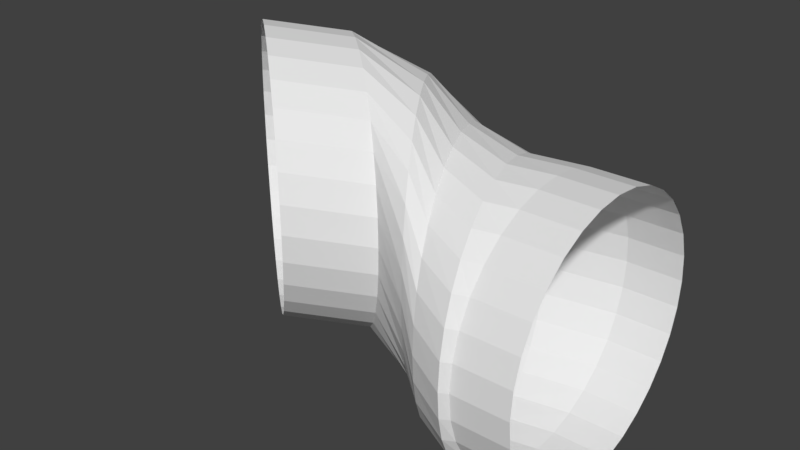 # Source: untitled.blend  (saved by Blender 2.78.0; exported with 4.5.12 LTS)
import bpy
from mathutils import Matrix  # noqa: F401  (used for matrix-valued properties, if any)

bpy.ops.wm.read_factory_settings(use_empty=True)
scene = bpy.context.scene
scene.name = 'Scene'

# ---- collections
col_collection_1 = bpy.data.collections.new('Collection 1'); scene.collection.children.link(col_collection_1)

# ---- world
world_world = bpy.data.worlds.new('World'); scene.world = world_world
world_world.color = (0.05088, 0.05088, 0.05088)
world_world.use_sun_shadow = False
world_world.sun_shadow_jitter_overblur = 0.0
world_world.cycles.sampling_method = 'MANUAL'

# ---- meshes
me_circle_002 = bpy.data.meshes.new('Circle.002')
me_circle_002.from_pydata([(0.0, 1.0, 0.0), (-0.1951, 0.9808, 0.0), (-0.3827, 0.9239, 0.0), (-0.5556, 0.8315, 0.0), (-0.7071, 0.7071, 0.0), (-0.8315, 0.5556, 0.0), (-0.9239, 0.3827, 0.0), (-0.9808, 0.1951, 0.0), (-1.0, 7.55e-08, 0.0), (-0.9808, -0.1951, 0.0), (-0.9239, -0.3827, 0.0), (-0.8315, -0.5556, 0.0), (-0.7071, -0.7071, 0.0), (-0.5556, -0.8315, 0.0), (-0.3827, -0.9239, 0.0), (-0.1951, -0.9808, 0.0), (3.258e-07, -1.0, 0.0), (0.1951, -0.9808, 0.0), (0.3827, -0.9239, 0.0), (0.5556, -0.8315, 0.0), (0.7071, -0.7071, 0.0), (0.8315, -0.5556, 0.0), (0.9239, -0.3827, 0.0), (0.9808, -0.1951, 0.0), (1.0, 9.656e-07, 0.0), (0.9808, 0.1951, 0.0), (0.9239, 0.3827, 0.0), (0.8315, 0.5556, 0.0), (0.7071, 0.7071, 0.0), (0.5556, 0.8315, 0.0), (0.3827, 0.9239, 0.0), (0.1951, 0.9808, 0.0), (0.0, 1.0, 0.0), (-0.1951, 0.9808, 0.0), (-0.3827, 0.9239, 0.0), (-0.5556, 0.8315, 0.0), (-0.7071, 0.7071, 0.0), (-0.8315, 0.5556, 0.0), (-0.9239, 0.3827, 0.0), (-0.9808, 0.1951, 0.0), (-1.0, 7.55e-08, 0.0), (-0.9808, -0.1951, 0.0), (-0.9239, -0.3827, 0.0), (-0.8315, -0.5556, 0.0), (-0.7071, -0.7071, 0.0), (-0.5556, -0.8315, 0.0), (-0.3827, -0.9239, 0.0), (-0.1951, -0.9808, 0.0), (3.258e-07, -1.0, 0.0), (0.1951, -0.9808, 0.0), (0.3827, -0.9239, 0.0), (0.5556, -0.8315, 0.0), (0.7071, -0.7071, 0.0), (0.8315, -0.5556, 0.0), (0.9239, -0.3827, 0.0), (0.9808, -0.1951, 0.0), (1.0, 9.656e-07, 0.0), (0.9808, 0.1951, 0.0), (0.9239, 0.3827, 0.0), (0.8315, 0.5556, 0.0), (0.7071, 0.7071, 0.0), (0.5556, 0.8315, 0.0), (0.3827, 0.9239, 0.0), (0.1951, 0.9808, 0.0), (0.0, 1.0, 0.0), (-0.1951, 0.9808, 0.0), (-0.3827, 0.9239, 0.0), (-0.5556, 0.8315, 0.0), (-0.7071, 0.7071, 0.0), (-0.8315, 0.5556, 0.0), (-0.9239, 0.3827, 0.0), (-0.9808, 0.1951, 0.0), (-1.0, 7.55e-08, 0.0), (-0.9808, -0.1951, 0.0), (-0.9239, -0.3827, 0.0), (-0.8315, -0.5556, 0.0), (-0.7071, -0.7071, 0.0), (-0.5556, -0.8315, 0.0), (-0.3827, -0.9239, 0.0), (-0.1951, -0.9808, 0.0), (3.258e-07, -1.0, 0.0), (0.1951, -0.9808, 0.0), (0.3827, -0.9239, 0.0), (0.5556, -0.8315, 0.0), (0.7071, -0.7071, 0.0), (0.8315, -0.5556, 0.0), (0.9239, -0.3827, 0.0), (0.9808, -0.1951, 0.0), (1.0, 9.656e-07, 0.0), (0.9808, 0.1951, 0.0), (0.9239, 0.3827, 0.0), (0.8315, 0.5556, 0.0), (0.7071, 0.7071, 0.0), (0.5556, 0.8315, 0.0), (0.3827, 0.9239, 0.0), (0.1951, 0.9808, 0.0), (1.81e-08, 1.0, -0.414), (-0.1951, 0.9808, -0.414), (-0.3827, 0.9239, -0.414), (-0.5556, 0.8315, -0.414), (-0.7071, 0.7071, -0.414), (-0.8315, 0.5556, -0.414), (-0.9239, 0.3827, -0.414), (-0.9808, 0.1951, -0.414), (-1.0, 7.55e-08, -0.414), (-0.9808, -0.1951, -0.414), (-0.9239, -0.3827, -0.414), (-0.8315, -0.5556, -0.414), (-0.7071, -0.7071, -0.414), (-0.5556, -0.8315, -0.414), (-0.3827, -0.9239, -0.414), (-0.1951, -0.9808, -0.414), (3.439e-07, -1.0, -0.414), (0.1951, -0.9808, -0.414), (0.3827, -0.9239, -0.414), (0.5556, -0.8315, -0.414), (0.7071, -0.7071, -0.414), (0.8315, -0.5556, -0.414), (0.9239, -0.3827, -0.414), (0.9808, -0.1951, -0.414), (1.0, 9.656e-07, -0.414), (0.9808, 0.1951, -0.414), (0.9239, 0.3827, -0.414), (0.8315, 0.5556, -0.414), (0.7071, 0.7071, -0.414), (0.5556, 0.8315, -0.414), (0.3827, 0.9239, -0.414), (0.1951, 0.9808, -0.414), (1.81e-08, 1.0, -0.414), (-0.1951, 0.9808, -0.414), (-0.3827, 0.9239, -0.414), (-0.5556, 0.8315, -0.414), (-0.7071, 0.7071, -0.414), (-0.8315, 0.5556, -0.414), (-0.9239, 0.3827, -0.414), (-0.9808, 0.1951, -0.414), (-1.0, 7.55e-08, -0.414), (-0.9808, -0.1951, -0.414), (-0.9239, -0.3827, -0.414), (-0.8315, -0.5556, -0.414), (-0.7071, -0.7071, -0.414), (-0.5556, -0.8315, -0.414), (-0.3827, -0.9239, -0.414), (-0.1951, -0.9808, -0.414), (3.439e-07, -1.0, -0.414), (0.1951, -0.9808, -0.414), (0.3827, -0.9239, -0.414), (0.5556, -0.8315, -0.414), (0.7071, -0.7071, -0.414), (0.8315, -0.5556, -0.414), (0.9239, -0.3827, -0.414), (0.9808, -0.1951, -0.414), (1.0, 9.656e-07, -0.414), (0.9808, 0.1951, -0.414), (0.9239, 0.3827, -0.414), (0.8315, 0.5556, -0.414), (0.7071, 0.7071, -0.414), (0.5556, 0.8315, -0.414), (0.3827, 0.9239, -0.414), (0.1951, 0.9808, -0.414), (1.81e-08, 1.0, -0.414), (-0.1951, 0.9808, -0.414), (-0.3827, 0.9239, -0.414), (-0.5556, 0.8315, -0.414), (-0.7071, 0.7071, -0.414), (-0.8315, 0.5556, -0.414), (-0.9239, 0.3827, -0.414), (-0.9808, 0.1951, -0.414), (-1.0, 7.55e-08, -0.414), (-0.9808, -0.1951, -0.414), (-0.9239, -0.3827, -0.414), (-0.8315, -0.5556, -0.414), (-0.7071, -0.7071, -0.414), (-0.5556, -0.8315, -0.414), (-0.3827, -0.9239, -0.414), (-0.1951, -0.9808, -0.414), (3.439e-07, -1.0, -0.414), (0.1951, -0.9808, -0.414), (0.3827, -0.9239, -0.414), (0.5556, -0.8315, -0.414), (0.7071, -0.7071, -0.414), (0.8315, -0.5556, -0.414), (0.9239, -0.3827, -0.414), (0.9808, -0.1951, -0.414), (1.0, 9.656e-07, -0.414), (0.9808, 0.1951, -0.414), (0.9239, 0.3827, -0.414), (0.8315, 0.5556, -0.414), (0.7071, 0.7071, -0.414), (0.5556, 0.8315, -0.414), (0.3827, 0.9239, -0.414), (0.1951, 0.9808, -0.414), (1.81e-08, 1.0, -0.414), (-0.1951, 0.9808, -0.414), (-0.3827, 0.9239, -0.414), (-0.5556, 0.8315, -0.414), (-0.7071, 0.7071, -0.414), (-0.8315, 0.5556, -0.414), (-0.9239, 0.3827, -0.414), (-0.9808, 0.1951, -0.414), (-1.0, 7.55e-08, -0.414), (-0.9808, -0.1951, -0.414), (-0.9239, -0.3827, -0.414), (-0.8315, -0.5556, -0.414), (-0.7071, -0.7071, -0.414), (-0.5556, -0.8315, -0.414), (-0.3827, -0.9239, -0.414), (-0.1951, -0.9808, -0.414), (3.439e-07, -1.0, -0.414), (0.1951, -0.9808, -0.414), (0.3827, -0.9239, -0.414), (0.5556, -0.8315, -0.414), (0.7071, -0.7071, -0.414), (0.8315, -0.5556, -0.414), (0.9239, -0.3827, -0.414), (0.9808, -0.1951, -0.414), (1.0, 9.656e-07, -0.414), (0.9808, 0.1951, -0.414), (0.9239, 0.3827, -0.414), (0.8315, 0.5556, -0.414), (0.7071, 0.7071, -0.414), (0.5556, 0.8315, -0.414), (0.3827, 0.9239, -0.414), (0.1951, 0.9808, -0.414), (1.81e-08, 1.0, -0.414), (-0.1951, 0.9808, -0.414), (-0.3827, 0.9239, -0.414), (-0.5556, 0.8315, -0.414), (-0.7071, 0.7071, -0.414), (-0.8315, 0.5556, -0.414), (-0.9239, 0.3827, -0.414), (-0.9808, 0.1951, -0.414), (-1.0, 7.55e-08, -0.414), (-0.9808, -0.1951, -0.414), (-0.9239, -0.3827, -0.414), (-0.8315, -0.5556, -0.414), (-0.7071, -0.7071, -0.414), (-0.5556, -0.8315, -0.414), (-0.3827, -0.9239, -0.414), (-0.1951, -0.9808, -0.414), (3.439e-07, -1.0, -0.414), (0.1951, -0.9808, -0.414), (0.3827, -0.9239, -0.414), (0.5556, -0.8315, -0.414), (0.7071, -0.7071, -0.414), (0.8315, -0.5556, -0.414), (0.9239, -0.3827, -0.414), (0.9808, -0.1951, -0.414), (1.0, 9.656e-07, -0.414), (0.9808, 0.1951, -0.414), (0.9239, 0.3827, -0.414), (0.8315, 0.5556, -0.414), (0.7071, 0.7071, -0.414), (0.5556, 0.8315, -0.414), (0.3827, 0.9239, -0.414), (0.1951, 0.9808, -0.414), (1.81e-08, 1.0, -0.414), (-0.1951, 0.9808, -0.414), (-0.3827, 0.9239, -0.414), (-0.5556, 0.8315, -0.414), (-0.7071, 0.7071, -0.414), (-0.8315, 0.5556, -0.414), (-0.9239, 0.3827, -0.414), (-0.9808, 0.1951, -0.414), (-1.0, 7.55e-08, -0.414), (-0.9808, -0.1951, -0.414), (-0.9239, -0.3827, -0.414), (-0.8315, -0.5556, -0.414), (-0.7071, -0.7071, -0.414), (-0.5556, -0.8315, -0.414), (-0.3827, -0.9239, -0.414), (-0.1951, -0.9808, -0.414), (3.439e-07, -1.0, -0.414), (0.1951, -0.9808, -0.414), (0.3827, -0.9239, -0.414), (0.5556, -0.8315, -0.414), (0.7071, -0.7071, -0.414), (0.8315, -0.5556, -0.414), (0.9239, -0.3827, -0.414), (0.9808, -0.1951, -0.414), (1.0, 9.656e-07, -0.414), (0.9808, 0.1951, -0.414), (0.9239, 0.3827, -0.414), (0.8315, 0.5556, -0.414), (0.7071, 0.7071, -0.414), (0.5556, 0.8315, -0.414), (0.3827, 0.9239, -0.414), (0.1951, 0.9808, -0.414), (1.81e-08, 1.0, -0.414), (-0.1951, 0.9808, -0.414), (-0.3827, 0.9239, -0.414), (-0.5556, 0.8315, -0.414), (-0.7071, 0.7071, -0.414), (-0.8315, 0.5556, -0.414), (-0.9239, 0.3827, -0.414), (-0.9808, 0.1951, -0.414), (-1.0, 7.55e-08, -0.414), (-0.9808, -0.1951, -0.414), (-0.9239, -0.3827, -0.414), (-0.8315, -0.5556, -0.414), (-0.7071, -0.7071, -0.414), (-0.5556, -0.8315, -0.414), (-0.3827, -0.9239, -0.414), (-0.1951, -0.9808, -0.414), (3.439e-07, -1.0, -0.414), (0.1951, -0.9808, -0.414), (0.3827, -0.9239, -0.414), (0.5556, -0.8315, -0.414), (0.7071, -0.7071, -0.414), (0.8315, -0.5556, -0.414), (0.9239, -0.3827, -0.414), (0.9808, -0.1951, -0.414), (1.0, 9.656e-07, -0.414), (0.9808, 0.1951, -0.414), (0.9239, 0.3827, -0.414), (0.8315, 0.5556, -0.414), (0.7071, 0.7071, -0.414), (0.5556, 0.8315, -0.414), (0.3827, 0.9239, -0.414), (0.1951, 0.9808, -0.414), (-0.01958, 0.8759, -0.9677), (-0.2147, 0.8574, -0.9628), (-0.4023, 0.8024, -0.9481), (-0.5752, 0.7131, -0.9243), (-0.7267, 0.5929, -0.8923), (-0.8511, 0.4465, -0.8533), (-0.9435, 0.2794, -0.8088), (-1.0, 0.09815, -0.7605), (-1.02, -0.09036, -0.7103), (-1.0, -0.2789, -0.66), (-0.9435, -0.4601, -0.6117), (-0.8511, -0.6272, -0.5672), (-0.7267, -0.7736, -0.5282), (-0.5752, -0.8938, -0.4962), (-0.4023, -0.9831, -0.4724), (-0.2147, -1.038, -0.4577), (-0.01958, -1.057, -0.4528), (0.1755, -1.038, -0.4577), (0.3631, -0.9831, -0.4724), (0.536, -0.8938, -0.4962), (0.6875, -0.7736, -0.5282), (0.8119, -0.6272, -0.5672), (0.9043, -0.4601, -0.6117), (0.9612, -0.2789, -0.66), (0.9804, -0.09036, -0.7103), (0.9612, 0.09816, -0.7605), (0.9043, 0.2794, -0.8088), (0.8119, 0.4465, -0.8533), (0.6875, 0.5929, -0.8923), (0.536, 0.7131, -0.9243), (0.3631, 0.8024, -0.9481), (0.1755, 0.8574, -0.9628), (-0.01958, 0.8759, -0.9677), (-0.2147, 0.8574, -0.9628), (-0.4023, 0.8024, -0.9481), (-0.5752, 0.7131, -0.9243), (-0.7267, 0.5929, -0.8923), (-0.8511, 0.4465, -0.8533), (-0.9435, 0.2794, -0.8088), (-1.0, 0.09815, -0.7605), (-1.02, -0.09036, -0.7103), (-1.0, -0.2789, -0.66), (-0.9435, -0.4601, -0.6117), (-0.8511, -0.6272, -0.5672), (-0.7267, -0.7736, -0.5282), (-0.5752, -0.8938, -0.4962), (-0.4023, -0.9831, -0.4724), (-0.2147, -1.038, -0.4577), (-0.01958, -1.057, -0.4528), (0.1755, -1.038, -0.4577), (0.3631, -0.9831, -0.4724), (0.536, -0.8938, -0.4962), (0.6875, -0.7736, -0.5282), (0.8119, -0.6272, -0.5672), (0.9043, -0.4601, -0.6117), (0.9612, -0.2789, -0.66), (0.9804, -0.09036, -0.7103), (0.9612, 0.09816, -0.7605), (0.9043, 0.2794, -0.8088), (0.8119, 0.4465, -0.8533), (0.6875, 0.5929, -0.8923), (0.536, 0.7131, -0.9243), (0.3631, 0.8024, -0.9481), (0.1755, 0.8574, -0.9628), (-0.1045, 0.8968, -1.472), (-0.2996, 0.879, -1.465), (-0.4872, 0.8263, -1.443), (-0.6601, 0.7407, -1.409), (-0.8116, 0.6255, -1.362), (-0.936, 0.4851, -1.305), (-1.028, 0.325, -1.24), (-1.085, 0.1512, -1.169), (-1.105, -0.02953, -1.096), (-1.085, -0.2103, -1.022), (-1.028, -0.384, -0.9514), (-0.936, -0.5442, -0.8863), (-0.8116, -0.6846, -0.8292), (-0.6601, -0.7998, -0.7824), (-0.4872, -0.8854, -0.7475), (-0.2996, -0.9381, -0.7261), (-0.1045, -0.9559, -0.7189), (0.09057, -0.9381, -0.7261), (0.2782, -0.8854, -0.7475), (0.451, -0.7998, -0.7824), (0.6026, -0.6846, -0.8292), (0.7269, -0.5442, -0.8863), (0.8194, -0.384, -0.9514), (0.8763, -0.2103, -1.022), (0.8955, -0.02953, -1.096), (0.8763, 0.1512, -1.169), (0.8194, 0.325, -1.24), (0.7269, 0.4851, -1.305), (0.6026, 0.6255, -1.362), (0.451, 0.7407, -1.409), (0.2782, 0.8263, -1.443), (0.09057, 0.879, -1.465), (-0.3473, 0.8481, -1.938), (-0.5424, 0.8317, -1.928), (-0.7299, 0.7833, -1.898), (-0.9028, 0.7046, -1.849), (-1.054, 0.5988, -1.784), (-1.179, 0.4698, -1.704), (-1.271, 0.3226, -1.614), (-1.328, 0.163, -1.515), (-1.347, -0.003083, -1.413), (-1.328, -0.1691, -1.31), (-1.271, -0.3288, -1.212), (-1.179, -0.476, -1.121), (-1.054, -0.6049, -1.042), (-0.9028, -0.7108, -0.9762), (-0.7299, -0.7894, -0.9277), (-0.5424, -0.8379, -0.8978), (-0.3473, -0.8542, -0.8878), (-0.1522, -0.8379, -0.8978), (0.03542, -0.7894, -0.9277), (0.2083, -0.7108, -0.9762), (0.3598, -0.6049, -1.042), (0.4842, -0.476, -1.121), (0.5766, -0.3288, -1.212), (0.6335, -0.1691, -1.31), (0.6527, -0.003082, -1.413), (0.6335, 0.163, -1.515), (0.5766, 0.3226, -1.614), (0.4842, 0.4698, -1.704), (0.3598, 0.5988, -1.784), (0.2083, 0.7046, -1.849), (0.03542, 0.7833, -1.898), (-0.1522, 0.8317, -1.928), (-0.3473, 0.8481, -1.938), (-0.5424, 0.8317, -1.928), (-0.7299, 0.7833, -1.898), (-0.9028, 0.7046, -1.849), (-1.054, 0.5988, -1.784), (-1.179, 0.4698, -1.704), (-1.271, 0.3226, -1.614), (-1.328, 0.163, -1.515), (-1.347, -0.003083, -1.413), (-1.328, -0.1691, -1.31), (-1.271, -0.3288, -1.212), (-1.179, -0.476, -1.121), (-1.054, -0.6049, -1.042), (-0.9028, -0.7108, -0.9762), (-0.7299, -0.7894, -0.9277), (-0.5424, -0.8379, -0.8978), (-0.3473, -0.8542, -0.8878), (-0.1522, -0.8379, -0.8978), (0.03542, -0.7894, -0.9277), (0.2083, -0.7108, -0.9762), (0.3598, -0.6049, -1.042), (0.4842, -0.476, -1.121), (0.5766, -0.3288, -1.212), (0.6335, -0.1691, -1.31), (0.6527, -0.003082, -1.413), (0.6335, 0.163, -1.515), (0.5766, 0.3226, -1.614), (0.4842, 0.4698, -1.704), (0.3598, 0.5988, -1.784), (0.2083, 0.7046, -1.849), (0.03542, 0.7833, -1.898), (-0.1522, 0.8317, -1.928), (-0.5334, 0.6227, -2.703), (-0.7285, 0.61, -2.688), (-0.9161, 0.5726, -2.645), (-1.089, 0.5117, -2.576), (-1.241, 0.4298, -2.482), (-1.365, 0.3299, -2.368), (-1.457, 0.216, -2.238), (-1.514, 0.09246, -2.097), (-1.533, -0.03606, -1.95), (-1.514, -0.1646, -1.803), (-1.457, -0.2882, -1.662), (-1.365, -0.402, -1.532), (-1.241, -0.5019, -1.418), (-1.089, -0.5838, -1.325), (-0.9161, -0.6447, -1.255), (-0.7285, -0.6822, -1.212), (-0.5334, -0.6948, -1.198), (-0.3383, -0.6822, -1.212), (-0.1507, -0.6447, -1.255), (0.02218, -0.5838, -1.325), (0.1737, -0.5019, -1.418), (0.2981, -0.402, -1.532), (0.3905, -0.2882, -1.662), (0.4474, -0.1646, -1.803), (0.4666, -0.03606, -1.95), (0.4474, 0.09246, -2.097), (0.3905, 0.216, -2.238), (0.2981, 0.3299, -2.368), (0.1737, 0.4298, -2.482), (0.02217, 0.5117, -2.576), (-0.1507, 0.5726, -2.645), (-0.3383, 0.61, -2.688), (-0.6047, 0.2738, -3.169), (-0.7998, 0.2611, -3.155), (-0.9874, 0.2236, -3.112), (-1.16, 0.1627, -3.042), (-1.312, 0.08081, -2.949), (-1.436, -0.01901, -2.835), (-1.529, -0.1329, -2.705), (-1.585, -0.2565, -2.564), (-1.605, -0.385, -2.417), (-1.585, -0.5135, -2.27), (-1.529, -0.6371, -2.129), (-1.436, -0.751, -1.999), (-1.312, -0.8508, -1.885), (-1.16, -0.9327, -1.791), (-0.9874, -0.9936, -1.722), (-0.7998, -1.031, -1.679), (-0.6047, -1.044, -1.664), (-0.4096, -1.031, -1.679), (-0.222, -0.9936, -1.722), (-0.04911, -0.9327, -1.791), (0.1024, -0.8508, -1.885), (0.2268, -0.751, -1.999), (0.3192, -0.6371, -2.129), (0.3761, -0.5135, -2.27), (0.3953, -0.385, -2.417), (0.3761, -0.2565, -2.564), (0.3192, -0.1329, -2.705), (0.2268, -0.01901, -2.835), (0.1024, 0.08081, -2.949), (-0.04911, 0.1627, -3.042), (-0.222, 0.2236, -3.112), (-0.4096, 0.2611, -3.155)], [], [(26, 25, 57, 58), (13, 12, 44, 45), (27, 26, 58, 59), (14, 13, 45, 46), (1, 0, 32, 33), (28, 27, 59, 60), (15, 14, 46, 47), (2, 1, 33, 34), (29, 28, 60, 61), (16, 15, 47, 48), (3, 2, 34, 35), (30, 29, 61, 62), (17, 16, 48, 49), (4, 3, 35, 36), (31, 30, 62, 63), (18, 17, 49, 50), (5, 4, 36, 37), (0, 31, 63, 32), (19, 18, 50, 51), (6, 5, 37, 38), (20, 19, 51, 52), (7, 6, 38, 39), (21, 20, 52, 53), (8, 7, 39, 40), (22, 21, 53, 54), (9, 8, 40, 41), (23, 22, 54, 55), (10, 9, 41, 42), (24, 23, 55, 56), (11, 10, 42, 43), (25, 24, 56, 57), (12, 11, 43, 44), (53, 52, 84, 85), (40, 39, 71, 72), (54, 53, 85, 86), (41, 40, 72, 73), (55, 54, 86, 87), (42, 41, 73, 74), (56, 55, 87, 88), (43, 42, 74, 75), (57, 56, 88, 89), (44, 43, 75, 76), (58, 57, 89, 90), (45, 44, 76, 77), (59, 58, 90, 91), (46, 45, 77, 78), (33, 32, 64, 65), (60, 59, 91, 92), (47, 46, 78, 79), (34, 33, 65, 66), (61, 60, 92, 93), (48, 47, 79, 80), (35, 34, 66, 67), (62, 61, 93, 94), (49, 48, 80, 81), (36, 35, 67, 68), (63, 62, 94, 95), (50, 49, 81, 82), (37, 36, 68, 69), (32, 63, 95, 64), (51, 50, 82, 83), (38, 37, 69, 70), (52, 51, 83, 84), (39, 38, 70, 71), (88, 87, 119, 120), (75, 74, 106, 107), (89, 88, 120, 121), (76, 75, 107, 108), (90, 89, 121, 122), (77, 76, 108, 109), (91, 90, 122, 123), (78, 77, 109, 110), (65, 64, 96, 97), (92, 91, 123, 124), (79, 78, 110, 111), (66, 65, 97, 98), (93, 92, 124, 125), (80, 79, 111, 112), (67, 66, 98, 99), (94, 93, 125, 126), (81, 80, 112, 113), (68, 67, 99, 100), (95, 94, 126, 127), (82, 81, 113, 114), (69, 68, 100, 101), (64, 95, 127, 96), (83, 82, 114, 115), (70, 69, 101, 102), (84, 83, 115, 116), (71, 70, 102, 103), (85, 84, 116, 117), (72, 71, 103, 104), (86, 85, 117, 118), (73, 72, 104, 105), (87, 86, 118, 119), (74, 73, 105, 106), (123, 122, 154, 155), (110, 109, 141, 142), (97, 96, 128, 129), (124, 123, 155, 156), (111, 110, 142, 143), (98, 97, 129, 130), (125, 124, 156, 157), (112, 111, 143, 144), (99, 98, 130, 131), (126, 125, 157, 158), (113, 112, 144, 145), (100, 99, 131, 132), (127, 126, 158, 159), (114, 113, 145, 146), (101, 100, 132, 133), (96, 127, 159, 128), (115, 114, 146, 147), (102, 101, 133, 134), (116, 115, 147, 148), (103, 102, 134, 135), (117, 116, 148, 149), (104, 103, 135, 136), (118, 117, 149, 150), (105, 104, 136, 137), (119, 118, 150, 151), (106, 105, 137, 138), (120, 119, 151, 152), (107, 106, 138, 139), (121, 120, 152, 153), (108, 107, 139, 140), (122, 121, 153, 154), (109, 108, 140, 141), (131, 130, 162, 163), (158, 157, 189, 190), (145, 144, 176, 177), (132, 131, 163, 164), (159, 158, 190, 191), (146, 145, 177, 178), (133, 132, 164, 165), (128, 159, 191, 160), (147, 146, 178, 179), (134, 133, 165, 166), (148, 147, 179, 180), (135, 134, 166, 167), (149, 148, 180, 181), (136, 135, 167, 168), (150, 149, 181, 182), (137, 136, 168, 169), (151, 150, 182, 183), (138, 137, 169, 170), (152, 151, 183, 184), (139, 138, 170, 171), (153, 152, 184, 185), (140, 139, 171, 172), (154, 153, 185, 186), (141, 140, 172, 173), (155, 154, 186, 187), (142, 141, 173, 174), (129, 128, 160, 161), (156, 155, 187, 188), (143, 142, 174, 175), (130, 129, 161, 162), (157, 156, 188, 189), (144, 143, 175, 176), (166, 165, 197, 198), (180, 179, 211, 212), (167, 166, 198, 199), (181, 180, 212, 213), (168, 167, 199, 200), (182, 181, 213, 214), (169, 168, 200, 201), (183, 182, 214, 215), (170, 169, 201, 202), (184, 183, 215, 216), (171, 170, 202, 203), (185, 184, 216, 217), (172, 171, 203, 204), (186, 185, 217, 218), (173, 172, 204, 205), (187, 186, 218, 219), (174, 173, 205, 206), (161, 160, 192, 193), (188, 187, 219, 220), (175, 174, 206, 207), (162, 161, 193, 194), (189, 188, 220, 221), (176, 175, 207, 208), (163, 162, 194, 195), (190, 189, 221, 222), (177, 176, 208, 209), (164, 163, 195, 196), (191, 190, 222, 223), (178, 177, 209, 210), (165, 164, 196, 197), (160, 191, 223, 192), (179, 178, 210, 211), (201, 200, 232, 233), (215, 214, 246, 247), (202, 201, 233, 234), (216, 215, 247, 248), (203, 202, 234, 235), (217, 216, 248, 249), (204, 203, 235, 236), (218, 217, 249, 250), (205, 204, 236, 237), (219, 218, 250, 251), (206, 205, 237, 238), (193, 192, 224, 225), (220, 219, 251, 252), (207, 206, 238, 239), (194, 193, 225, 226), (221, 220, 252, 253), (208, 207, 239, 240), (195, 194, 226, 227), (222, 221, 253, 254), (209, 208, 240, 241), (196, 195, 227, 228), (223, 222, 254, 255), (210, 209, 241, 242), (197, 196, 228, 229), (192, 223, 255, 224), (211, 210, 242, 243), (198, 197, 229, 230), (212, 211, 243, 244), (199, 198, 230, 231), (213, 212, 244, 245), (200, 199, 231, 232), (214, 213, 245, 246), (236, 235, 267, 268), (250, 249, 281, 282), (237, 236, 268, 269), (251, 250, 282, 283), (238, 237, 269, 270), (225, 224, 256, 257), (252, 251, 283, 284), (239, 238, 270, 271), (226, 225, 257, 258), (253, 252, 284, 285), (240, 239, 271, 272), (227, 226, 258, 259), (254, 253, 285, 286), (241, 240, 272, 273), (228, 227, 259, 260), (255, 254, 286, 287), (242, 241, 273, 274), (229, 228, 260, 261), (224, 255, 287, 256), (243, 242, 274, 275), (230, 229, 261, 262), (244, 243, 275, 276), (231, 230, 262, 263), (245, 244, 276, 277), (232, 231, 263, 264), (246, 245, 277, 278), (233, 232, 264, 265), (247, 246, 278, 279), (234, 233, 265, 266), (248, 247, 279, 280), (235, 234, 266, 267), (249, 248, 280, 281), (271, 270, 302, 303), (258, 257, 289, 290), (285, 284, 316, 317), (272, 271, 303, 304), (259, 258, 290, 291), (286, 285, 317, 318), (273, 272, 304, 305), (260, 259, 291, 292), (287, 286, 318, 319), (274, 273, 305, 306), (261, 260, 292, 293), (256, 287, 319, 288), (275, 274, 306, 307), (262, 261, 293, 294), (276, 275, 307, 308), (263, 262, 294, 295), (277, 276, 308, 309), (264, 263, 295, 296), (278, 277, 309, 310), (265, 264, 296, 297), (279, 278, 310, 311), (266, 265, 297, 298), (280, 279, 311, 312), (267, 266, 298, 299), (281, 280, 312, 313), (268, 267, 299, 300), (282, 281, 313, 314), (269, 268, 300, 301), (283, 282, 314, 315), (270, 269, 301, 302), (257, 256, 288, 289), (284, 283, 315, 316), (306, 305, 337, 338), (293, 292, 324, 325), (288, 319, 351, 320), (307, 306, 338, 339), (294, 293, 325, 326), (308, 307, 339, 340), (295, 294, 326, 327), (309, 308, 340, 341), (296, 295, 327, 328), (310, 309, 341, 342), (297, 296, 328, 329), (311, 310, 342, 343), (298, 297, 329, 330), (312, 311, 343, 344), (299, 298, 330, 331), (313, 312, 344, 345), (300, 299, 331, 332), (314, 313, 345, 346), (301, 300, 332, 333), (315, 314, 346, 347), (302, 301, 333, 334), (289, 288, 320, 321), (316, 315, 347, 348), (303, 302, 334, 335), (290, 289, 321, 322), (317, 316, 348, 349), (304, 303, 335, 336), (291, 290, 322, 323), (318, 317, 349, 350), (305, 304, 336, 337), (292, 291, 323, 324), (319, 318, 350, 351), (341, 340, 372, 373), (328, 327, 359, 360), (342, 341, 373, 374), (329, 328, 360, 361), (343, 342, 374, 375), (330, 329, 361, 362), (344, 343, 375, 376), (331, 330, 362, 363), (345, 344, 376, 377), (332, 331, 363, 364), (346, 345, 377, 378), (333, 332, 364, 365), (347, 346, 378, 379), (334, 333, 365, 366), (321, 320, 352, 353), (348, 347, 379, 380), (335, 334, 366, 367), (322, 321, 353, 354), (349, 348, 380, 381), (336, 335, 367, 368), (323, 322, 354, 355), (350, 349, 381, 382), (337, 336, 368, 369), (324, 323, 355, 356), (351, 350, 382, 383), (338, 337, 369, 370), (325, 324, 356, 357), (320, 351, 383, 352), (339, 338, 370, 371), (326, 325, 357, 358), (340, 339, 371, 372), (327, 326, 358, 359), (376, 375, 407, 408), (363, 362, 394, 395), (377, 376, 408, 409), (364, 363, 395, 396), (378, 377, 409, 410), (365, 364, 396, 397), (379, 378, 410, 411), (366, 365, 397, 398), (353, 352, 384, 385), (380, 379, 411, 412), (367, 366, 398, 399), (354, 353, 385, 386), (381, 380, 412, 413), (368, 367, 399, 400), (355, 354, 386, 387), (382, 381, 413, 414), (369, 368, 400, 401), (356, 355, 387, 388), (383, 382, 414, 415), (370, 369, 401, 402), (357, 356, 388, 389), (352, 383, 415, 384), (371, 370, 402, 403), (358, 357, 389, 390), (372, 371, 403, 404), (359, 358, 390, 391), (373, 372, 404, 405), (360, 359, 391, 392), (374, 373, 405, 406), (361, 360, 392, 393), (375, 374, 406, 407), (362, 361, 393, 394), (411, 410, 442, 443), (398, 397, 429, 430), (385, 384, 416, 417), (412, 411, 443, 444), (399, 398, 430, 431), (386, 385, 417, 418), (413, 412, 444, 445), (400, 399, 431, 432), (387, 386, 418, 419), (414, 413, 445, 446), (401, 400, 432, 433), (388, 387, 419, 420), (415, 414, 446, 447), (402, 401, 433, 434), (389, 388, 420, 421), (384, 415, 447, 416), (403, 402, 434, 435), (390, 389, 421, 422), (404, 403, 435, 436), (391, 390, 422, 423), (405, 404, 436, 437), (392, 391, 423, 424), (406, 405, 437, 438), (393, 392, 424, 425), (407, 406, 438, 439), (394, 393, 425, 426), (408, 407, 439, 440), (395, 394, 426, 427), (409, 408, 440, 441), (396, 395, 427, 428), (410, 409, 441, 442), (397, 396, 428, 429), (446, 445, 477, 478), (433, 432, 464, 465), (420, 419, 451, 452), (447, 446, 478, 479), (434, 433, 465, 466), (421, 420, 452, 453), (416, 447, 479, 448), (435, 434, 466, 467), (422, 421, 453, 454), (436, 435, 467, 468), (423, 422, 454, 455), (437, 436, 468, 469), (424, 423, 455, 456), (438, 437, 469, 470), (425, 424, 456, 457), (439, 438, 470, 471), (426, 425, 457, 458), (440, 439, 471, 472), (427, 426, 458, 459), (441, 440, 472, 473), (428, 427, 459, 460), (442, 441, 473, 474), (429, 428, 460, 461), (443, 442, 474, 475), (430, 429, 461, 462), (417, 416, 448, 449), (444, 443, 475, 476), (431, 430, 462, 463), (418, 417, 449, 450), (445, 444, 476, 477), (432, 431, 463, 464), (419, 418, 450, 451), (468, 467, 499, 500), (455, 454, 486, 487), (469, 468, 500, 501), (456, 455, 487, 488), (470, 469, 501, 502), (457, 456, 488, 489), (471, 470, 502, 503), (458, 457, 489, 490), (472, 471, 503, 504), (459, 458, 490, 491), (473, 472, 504, 505), (460, 459, 491, 492), (474, 473, 505, 506), (461, 460, 492, 493), (475, 474, 506, 507), (462, 461, 493, 494), (449, 448, 480, 481), (476, 475, 507, 508), (463, 462, 494, 495), (450, 449, 481, 482), (477, 476, 508, 509), (464, 463, 495, 496), (451, 450, 482, 483), (478, 477, 509, 510), (465, 464, 496, 497), (452, 451, 483, 484), (479, 478, 510, 511), (466, 465, 497, 498), (453, 452, 484, 485), (448, 479, 511, 480), (467, 466, 498, 499), (454, 453, 485, 486), (503, 502, 534, 535), (490, 489, 521, 522), (504, 503, 535, 536), (491, 490, 522, 523), (505, 504, 536, 537), (492, 491, 523, 524), (506, 505, 537, 538), (493, 492, 524, 525), (507, 506, 538, 539), (494, 493, 525, 526), (481, 480, 512, 513), (508, 507, 539, 540), (495, 494, 526, 527), (482, 481, 513, 514), (509, 508, 540, 541), (496, 495, 527, 528), (483, 482, 514, 515), (510, 509, 541, 542), (497, 496, 528, 529), (484, 483, 515, 516), (511, 510, 542, 543), (498, 497, 529, 530), (485, 484, 516, 517), (480, 511, 543, 512), (499, 498, 530, 531), (486, 485, 517, 518), (500, 499, 531, 532), (487, 486, 518, 519), (501, 500, 532, 533), (488, 487, 519, 520), (502, 501, 533, 534), (489, 488, 520, 521)])
_uv = me_circle_002.uv_layers.new(name='UVMap')
_uv.uv.foreach_set('vector', [0.1842, 0.8782, 0.114, 0.8091, 0.1153, 0.808, 0.1852, 0.8769, 0.54, 9.952e-05, 0.6359, 0.01859, 0.6355, 0.02023, 0.5399, 0.001792, 0.266, 0.9322, 0.1842, 0.8782, 0.1852, 0.8769, 0.2668, 0.9307, 0.443, 9.945e-05, 0.54, 9.952e-05, 0.5399, 0.001792, 0.4432, 0.001778, 0.8139, 0.8851, 0.7322, 0.937, 0.7314, 0.9355, 0.8128, 0.8838, 0.3561, 0.9693, 0.266, 0.9322, 0.2668, 0.9307, 0.3566, 0.9676, 0.3485, 0.01852, 0.443, 9.945e-05, 0.4432, 0.001778, 0.349, 0.02013, 0.8842, 0.818, 0.8139, 0.8851, 0.8128, 0.8838, 0.8829, 0.8169, 0.4511, 0.9884, 0.3561, 0.9693, 0.3566, 0.9676, 0.4513, 0.9868, 0.2596, 0.05472, 0.3485, 0.01852, 0.349, 0.02013, 0.2604, 0.0562, 0.9403, 0.7378, 0.8842, 0.818, 0.8829, 0.8169, 0.9387, 0.737, 0.5476, 0.9893, 0.4511, 0.9884, 0.4513, 0.9868, 0.5475, 0.9876, 0.1796, 0.1074, 0.2596, 0.05472, 0.2604, 0.0562, 0.1806, 0.1087, 0.9794, 0.6475, 0.9403, 0.7378, 0.9387, 0.737, 0.9778, 0.647, 0.6424, 0.972, 0.5476, 0.9893, 0.5475, 0.9876, 0.6419, 0.9704, 0.1112, 0.1749, 0.1796, 0.1074, 0.1806, 0.1087, 0.1125, 0.176, 0.9997, 0.5504, 0.9794, 0.6475, 0.9778, 0.647, 0.998, 0.5502, 0.7322, 0.937, 0.6424, 0.972, 0.6419, 0.9704, 0.7314, 0.9355, 0.05706, 0.2549, 0.1112, 0.1749, 0.1125, 0.176, 0.05856, 0.2556, 0.9999, 0.4507, 0.9997, 0.5504, 0.998, 0.5502, 0.9982, 0.4509, 0.01942, 0.3445, 0.05706, 0.2549, 0.05856, 0.2556, 0.02105, 0.345, 0.9798, 0.3525, 0.9999, 0.4507, 0.9982, 0.4509, 0.9781, 0.3531, 9.945e-05, 0.4406, 0.01942, 0.3445, 0.02105, 0.345, 0.001808, 0.4407, 0.9401, 0.2603, 0.9798, 0.3525, 0.9781, 0.3531, 0.9386, 0.2612, 0.0001978, 0.5391, 9.945e-05, 0.4406, 0.001808, 0.4407, 0.001911, 0.5389, 0.8829, 0.178, 0.9401, 0.2603, 0.9386, 0.2612, 0.8816, 0.1791, 0.01988, 0.636, 0.0001978, 0.5391, 0.001911, 0.5389, 0.02152, 0.6355, 0.8109, 0.1088, 0.8829, 0.178, 0.8816, 0.1791, 0.8098, 0.1102, 0.05837, 0.7273, 0.01988, 0.636, 0.02152, 0.6355, 0.05988, 0.7265, 0.7274, 0.05512, 0.8109, 0.1088, 0.8098, 0.1102, 0.7266, 0.05666, 0.114, 0.8091, 0.05837, 0.7273, 0.05988, 0.7265, 0.1153, 0.808, 0.6359, 0.01859, 0.7274, 0.05512, 0.7266, 0.05666, 0.6355, 0.02023, 0.001808, 0.4407, 0.02105, 0.345, 0.02268, 0.3455, 0.003509, 0.4409, 0.9386, 0.2612, 0.9781, 0.3531, 0.9764, 0.3536, 0.9371, 0.2621, 0.001911, 0.5389, 0.001808, 0.4407, 0.003509, 0.4409, 0.003616, 0.5387, 0.8816, 0.1791, 0.9386, 0.2612, 0.9371, 0.2621, 0.8803, 0.1803, 0.02152, 0.6355, 0.001911, 0.5389, 0.003616, 0.5387, 0.02316, 0.635, 0.8098, 0.1102, 0.8816, 0.1791, 0.8803, 0.1803, 0.8088, 0.1115, 0.05988, 0.7265, 0.02152, 0.6355, 0.02316, 0.635, 0.06138, 0.7256, 0.7266, 0.05666, 0.8098, 0.1102, 0.8088, 0.1115, 0.7258, 0.0582, 0.1153, 0.808, 0.05988, 0.7265, 0.06138, 0.7256, 0.1166, 0.8069, 0.6355, 0.02023, 0.7266, 0.05666, 0.7258, 0.0582, 0.635, 0.02187, 0.1852, 0.8769, 0.1153, 0.808, 0.1166, 0.8069, 0.1863, 0.8755, 0.5399, 0.001792, 0.6355, 0.02023, 0.635, 0.02187, 0.5397, 0.003476, 0.2668, 0.9307, 0.1852, 0.8769, 0.1863, 0.8755, 0.2676, 0.9292, 0.4432, 0.001778, 0.5399, 0.001792, 0.5397, 0.003476, 0.4434, 0.003448, 0.8128, 0.8838, 0.7314, 0.9355, 0.7307, 0.934, 0.8118, 0.8825, 0.3566, 0.9676, 0.2668, 0.9307, 0.2676, 0.9292, 0.3571, 0.966, 0.349, 0.02013, 0.4432, 0.001778, 0.4434, 0.003448, 0.3494, 0.02172, 0.8829, 0.8169, 0.8128, 0.8838, 0.8118, 0.8825, 0.8816, 0.8158, 0.4513, 0.9868, 0.3566, 0.9676, 0.3571, 0.966, 0.4515, 0.9851, 0.2604, 0.0562, 0.349, 0.02013, 0.3494, 0.02172, 0.2612, 0.05767, 0.9387, 0.737, 0.8829, 0.8169, 0.8816, 0.8158, 0.9373, 0.7362, 0.5475, 0.9876, 0.4513, 0.9868, 0.4515, 0.9851, 0.5473, 0.986, 0.1806, 0.1087, 0.2604, 0.0562, 0.2612, 0.05767, 0.1817, 0.11, 0.9778, 0.647, 0.9387, 0.737, 0.9373, 0.7362, 0.9761, 0.6464, 0.6419, 0.9704, 0.5475, 0.9876, 0.5473, 0.986, 0.6415, 0.9688, 0.1125, 0.176, 0.1806, 0.1087, 0.1817, 0.11, 0.1138, 0.177, 0.998, 0.5502, 0.9778, 0.647, 0.9761, 0.6464, 0.9963, 0.5501, 0.7314, 0.9355, 0.6419, 0.9704, 0.6415, 0.9688, 0.7307, 0.934, 0.05856, 0.2556, 0.1125, 0.176, 0.1138, 0.177, 0.06004, 0.2564, 0.9982, 0.4509, 0.998, 0.5502, 0.9963, 0.5501, 0.9964, 0.451, 0.02105, 0.345, 0.05856, 0.2556, 0.06004, 0.2564, 0.02268, 0.3455, 0.9781, 0.3531, 0.9982, 0.4509, 0.9964, 0.451, 0.9764, 0.3536, 0.06138, 0.7256, 0.02316, 0.635, 0.1875, 0.5832, 0.2127, 0.6429, 0.7258, 0.0582, 0.8088, 0.1115, 0.7004, 0.2477, 0.6454, 0.2121, 0.1166, 0.8069, 0.06138, 0.7256, 0.2127, 0.6429, 0.249, 0.6966, 0.635, 0.02187, 0.7258, 0.0582, 0.6454, 0.2121, 0.5854, 0.1874, 0.1863, 0.8755, 0.1166, 0.8069, 0.249, 0.6966, 0.2948, 0.7422, 0.5397, 0.003476, 0.635, 0.02187, 0.5854, 0.1874, 0.5225, 0.1741, 0.2676, 0.9292, 0.1863, 0.8755, 0.2948, 0.7422, 0.3482, 0.778, 0.4434, 0.003448, 0.5397, 0.003476, 0.5225, 0.1741, 0.4591, 0.1725, 0.8118, 0.8825, 0.7307, 0.934, 0.6526, 0.7834, 0.7056, 0.75, 0.3571, 0.966, 0.2676, 0.9292, 0.3482, 0.778, 0.4071, 0.8028, 0.3494, 0.02172, 0.4434, 0.003448, 0.4591, 0.1725, 0.3975, 0.1833, 0.8816, 0.8158, 0.8118, 0.8825, 0.7056, 0.75, 0.751, 0.7067, 0.4515, 0.9851, 0.3571, 0.966, 0.4071, 0.8028, 0.4692, 0.8157, 0.2612, 0.05767, 0.3494, 0.02172, 0.3975, 0.1833, 0.34, 0.2059, 0.9373, 0.7362, 0.8816, 0.8158, 0.751, 0.7067, 0.7869, 0.6549, 0.5473, 0.986, 0.4515, 0.9851, 0.4692, 0.8157, 0.5323, 0.8166, 0.1817, 0.11, 0.2612, 0.05767, 0.34, 0.2059, 0.2886, 0.2396, 0.9761, 0.6464, 0.9373, 0.7362, 0.7869, 0.6549, 0.8118, 0.5967, 0.6415, 0.9688, 0.5473, 0.986, 0.5323, 0.8166, 0.5941, 0.8059, 0.1138, 0.177, 0.1817, 0.11, 0.2886, 0.2396, 0.2448, 0.2831, 0.9963, 0.5501, 0.9761, 0.6464, 0.8118, 0.5967, 0.8245, 0.5343, 0.7307, 0.934, 0.6415, 0.9688, 0.5941, 0.8059, 0.6526, 0.7834, 0.06004, 0.2564, 0.1138, 0.177, 0.2448, 0.2831, 0.2101, 0.3348, 0.9964, 0.451, 0.9963, 0.5501, 0.8245, 0.5343, 0.8243, 0.4701, 0.02268, 0.3455, 0.06004, 0.2564, 0.2101, 0.3348, 0.186, 0.3931, 0.9764, 0.3536, 0.9964, 0.451, 0.8243, 0.4701, 0.8111, 0.4068, 0.003509, 0.4409, 0.02268, 0.3455, 0.186, 0.3931, 0.1739, 0.4556, 0.9371, 0.2621, 0.9764, 0.3536, 0.8111, 0.4068, 0.7852, 0.347, 0.003616, 0.5387, 0.003509, 0.4409, 0.1739, 0.4556, 0.1744, 0.5199, 0.8803, 0.1803, 0.9371, 0.2621, 0.7852, 0.347, 0.7477, 0.2932, 0.02316, 0.635, 0.003616, 0.5387, 0.1744, 0.5199, 0.1875, 0.5832, 0.8088, 0.1115, 0.8803, 0.1803, 0.7477, 0.2932, 0.7004, 0.2477, 0.3482, 0.778, 0.2948, 0.7422, 0.2955, 0.7413, 0.3487, 0.777, 0.4591, 0.1725, 0.5225, 0.1741, 0.5224, 0.1752, 0.4592, 0.1736, 0.7056, 0.75, 0.6526, 0.7834, 0.6521, 0.7825, 0.7049, 0.7491, 0.4071, 0.8028, 0.3482, 0.778, 0.3487, 0.777, 0.4074, 0.8017, 0.3975, 0.1833, 0.4591, 0.1725, 0.4592, 0.1736, 0.3978, 0.1844, 0.751, 0.7067, 0.7056, 0.75, 0.7049, 0.7491, 0.7501, 0.7059, 0.4692, 0.8157, 0.4071, 0.8028, 0.4074, 0.8017, 0.4693, 0.8146, 0.34, 0.2059, 0.3975, 0.1833, 0.3978, 0.1844, 0.3405, 0.2069, 0.7869, 0.6549, 0.751, 0.7067, 0.7501, 0.7059, 0.7859, 0.6544, 0.5323, 0.8166, 0.4692, 0.8157, 0.4693, 0.8146, 0.5322, 0.8155, 0.2886, 0.2396, 0.34, 0.2059, 0.3405, 0.2069, 0.2893, 0.2404, 0.8118, 0.5967, 0.7869, 0.6549, 0.7859, 0.6544, 0.8107, 0.5964, 0.5941, 0.8059, 0.5323, 0.8166, 0.5322, 0.8155, 0.5938, 0.8048, 0.2448, 0.2831, 0.2886, 0.2396, 0.2893, 0.2404, 0.2456, 0.2838, 0.8245, 0.5343, 0.8118, 0.5967, 0.8107, 0.5964, 0.8234, 0.5342, 0.6526, 0.7834, 0.5941, 0.8059, 0.5938, 0.8048, 0.6521, 0.7825, 0.2101, 0.3348, 0.2448, 0.2831, 0.2456, 0.2838, 0.2111, 0.3353, 0.8243, 0.4701, 0.8245, 0.5343, 0.8234, 0.5342, 0.8232, 0.4703, 0.186, 0.3931, 0.2101, 0.3348, 0.2111, 0.3353, 0.1871, 0.3934, 0.8111, 0.4068, 0.8243, 0.4701, 0.8232, 0.4703, 0.81, 0.4071, 0.1739, 0.4556, 0.186, 0.3931, 0.1871, 0.3934, 0.175, 0.4557, 0.7852, 0.347, 0.8111, 0.4068, 0.81, 0.4071, 0.7842, 0.3475, 0.1744, 0.5199, 0.1739, 0.4556, 0.175, 0.4557, 0.1755, 0.5198, 0.7477, 0.2932, 0.7852, 0.347, 0.7842, 0.3475, 0.7468, 0.294, 0.1875, 0.5832, 0.1744, 0.5199, 0.1755, 0.5198, 0.1886, 0.5828, 0.7004, 0.2477, 0.7477, 0.2932, 0.7468, 0.294, 0.6997, 0.2486, 0.2127, 0.6429, 0.1875, 0.5832, 0.1886, 0.5828, 0.2137, 0.6423, 0.6454, 0.2121, 0.7004, 0.2477, 0.6997, 0.2486, 0.6449, 0.2131, 0.249, 0.6966, 0.2127, 0.6429, 0.2137, 0.6423, 0.2499, 0.6959, 0.5854, 0.1874, 0.6454, 0.2121, 0.6449, 0.2131, 0.585, 0.1885, 0.2948, 0.7422, 0.249, 0.6966, 0.2499, 0.6959, 0.2955, 0.7413, 0.5225, 0.1741, 0.5854, 0.1874, 0.585, 0.1885, 0.5224, 0.1752, 0.7859, 0.6544, 0.7501, 0.7059, 0.7493, 0.7052, 0.785, 0.6539, 0.5322, 0.8155, 0.4693, 0.8146, 0.4694, 0.8136, 0.5321, 0.8144, 0.2893, 0.2404, 0.3405, 0.2069, 0.341, 0.2078, 0.2899, 0.2413, 0.8107, 0.5964, 0.7859, 0.6544, 0.785, 0.6539, 0.8097, 0.5961, 0.5938, 0.8048, 0.5322, 0.8155, 0.5321, 0.8144, 0.5935, 0.8038, 0.2456, 0.2838, 0.2893, 0.2404, 0.2899, 0.2413, 0.2465, 0.2845, 0.8234, 0.5342, 0.8107, 0.5964, 0.8097, 0.5961, 0.8223, 0.5341, 0.6521, 0.7825, 0.5938, 0.8048, 0.5935, 0.8038, 0.6516, 0.7815, 0.2111, 0.3353, 0.2456, 0.2838, 0.2465, 0.2845, 0.212, 0.3358, 0.8232, 0.4703, 0.8234, 0.5342, 0.8223, 0.5341, 0.8221, 0.4704, 0.1871, 0.3934, 0.2111, 0.3353, 0.212, 0.3358, 0.1882, 0.3937, 0.81, 0.4071, 0.8232, 0.4703, 0.8221, 0.4704, 0.8089, 0.4075, 0.175, 0.4557, 0.1871, 0.3934, 0.1882, 0.3937, 0.1761, 0.4558, 0.7842, 0.3475, 0.81, 0.4071, 0.8089, 0.4075, 0.7832, 0.3481, 0.1755, 0.5198, 0.175, 0.4557, 0.1761, 0.4558, 0.1766, 0.5196, 0.7468, 0.294, 0.7842, 0.3475, 0.7832, 0.3481, 0.746, 0.2947, 0.1886, 0.5828, 0.1755, 0.5198, 0.1766, 0.5196, 0.1896, 0.5825, 0.6997, 0.2486, 0.7468, 0.294, 0.746, 0.2947, 0.699, 0.2495, 0.2137, 0.6423, 0.1886, 0.5828, 0.1896, 0.5825, 0.2147, 0.6418, 0.6449, 0.2131, 0.6997, 0.2486, 0.699, 0.2495, 0.6444, 0.2141, 0.2499, 0.6959, 0.2137, 0.6423, 0.2147, 0.6418, 0.2507, 0.6951, 0.585, 0.1885, 0.6449, 0.2131, 0.6444, 0.2141, 0.5847, 0.1896, 0.2955, 0.7413, 0.2499, 0.6959, 0.2507, 0.6951, 0.2962, 0.7405, 0.5224, 0.1752, 0.585, 0.1885, 0.5847, 0.1896, 0.5223, 0.1763, 0.3487, 0.777, 0.2955, 0.7413, 0.2962, 0.7405, 0.3492, 0.7761, 0.4592, 0.1736, 0.5224, 0.1752, 0.5223, 0.1763, 0.4593, 0.1747, 0.7049, 0.7491, 0.6521, 0.7825, 0.6516, 0.7815, 0.7042, 0.7483, 0.4074, 0.8017, 0.3487, 0.777, 0.3492, 0.7761, 0.4077, 0.8007, 0.3978, 0.1844, 0.4592, 0.1736, 0.4593, 0.1747, 0.3981, 0.1854, 0.7501, 0.7059, 0.7049, 0.7491, 0.7042, 0.7483, 0.7493, 0.7052, 0.4693, 0.8146, 0.4074, 0.8017, 0.4077, 0.8007, 0.4694, 0.8136, 0.3405, 0.2069, 0.3978, 0.1844, 0.3981, 0.1854, 0.341, 0.2078, 0.8221, 0.4704, 0.8223, 0.5341, 0.8212, 0.534, 0.821, 0.4705, 0.1882, 0.3937, 0.212, 0.3358, 0.213, 0.3363, 0.1892, 0.394, 0.8089, 0.4075, 0.8221, 0.4704, 0.821, 0.4705, 0.8079, 0.4078, 0.1761, 0.4558, 0.1882, 0.3937, 0.1892, 0.394, 0.1772, 0.4559, 0.7832, 0.3481, 0.8089, 0.4075, 0.8079, 0.4078, 0.7822, 0.3487, 0.1766, 0.5196, 0.1761, 0.4558, 0.1772, 0.4559, 0.1777, 0.5195, 0.746, 0.2947, 0.7832, 0.3481, 0.7822, 0.3487, 0.7451, 0.2954, 0.1896, 0.5825, 0.1766, 0.5196, 0.1777, 0.5195, 0.1907, 0.5822, 0.699, 0.2495, 0.746, 0.2947, 0.7451, 0.2954, 0.6983, 0.2504, 0.2147, 0.6418, 0.1896, 0.5825, 0.1907, 0.5822, 0.2157, 0.6412, 0.6444, 0.2141, 0.699, 0.2495, 0.6983, 0.2504, 0.6439, 0.2152, 0.2507, 0.6951, 0.2147, 0.6418, 0.2157, 0.6412, 0.2516, 0.6944, 0.5847, 0.1896, 0.6444, 0.2141, 0.6439, 0.2152, 0.5844, 0.1907, 0.2962, 0.7405, 0.2507, 0.6951, 0.2516, 0.6944, 0.2969, 0.7396, 0.5223, 0.1763, 0.5847, 0.1896, 0.5844, 0.1907, 0.5222, 0.1774, 0.3492, 0.7761, 0.2962, 0.7405, 0.2969, 0.7396, 0.3497, 0.7751, 0.4593, 0.1747, 0.5223, 0.1763, 0.5222, 0.1774, 0.4594, 0.1757, 0.7042, 0.7483, 0.6516, 0.7815, 0.6511, 0.7805, 0.7036, 0.7474, 0.4077, 0.8007, 0.3492, 0.7761, 0.3497, 0.7751, 0.408, 0.7996, 0.3981, 0.1854, 0.4593, 0.1747, 0.4594, 0.1757, 0.3984, 0.1864, 0.7493, 0.7052, 0.7042, 0.7483, 0.7036, 0.7474, 0.7485, 0.7045, 0.4694, 0.8136, 0.4077, 0.8007, 0.408, 0.7996, 0.4695, 0.8125, 0.341, 0.2078, 0.3981, 0.1854, 0.3984, 0.1864, 0.3415, 0.2088, 0.785, 0.6539, 0.7493, 0.7052, 0.7485, 0.7045, 0.784, 0.6534, 0.5321, 0.8144, 0.4694, 0.8136, 0.4695, 0.8125, 0.532, 0.8133, 0.2899, 0.2413, 0.341, 0.2078, 0.3415, 0.2088, 0.2906, 0.2421, 0.8097, 0.5961, 0.785, 0.6539, 0.784, 0.6534, 0.8086, 0.5958, 0.5935, 0.8038, 0.5321, 0.8144, 0.532, 0.8133, 0.5932, 0.8027, 0.2465, 0.2845, 0.2899, 0.2413, 0.2906, 0.2421, 0.2473, 0.2851, 0.8223, 0.5341, 0.8097, 0.5961, 0.8086, 0.5958, 0.8212, 0.534, 0.6516, 0.7815, 0.5935, 0.8038, 0.5932, 0.8027, 0.6511, 0.7805, 0.212, 0.3358, 0.2465, 0.2845, 0.2473, 0.2851, 0.213, 0.3363, 0.7451, 0.2954, 0.7822, 0.3487, 0.7813, 0.3492, 0.7443, 0.2962, 0.1907, 0.5822, 0.1777, 0.5195, 0.1788, 0.5194, 0.1918, 0.5818, 0.6983, 0.2504, 0.7451, 0.2954, 0.7443, 0.2962, 0.6976, 0.2513, 0.2157, 0.6412, 0.1907, 0.5822, 0.1918, 0.5818, 0.2167, 0.6407, 0.6439, 0.2152, 0.6983, 0.2504, 0.6976, 0.2513, 0.6434, 0.2162, 0.2516, 0.6944, 0.2157, 0.6412, 0.2167, 0.6407, 0.2524, 0.6937, 0.5844, 0.1907, 0.6439, 0.2152, 0.6434, 0.2162, 0.5841, 0.1917, 0.2969, 0.7396, 0.2516, 0.6944, 0.2524, 0.6937, 0.2976, 0.7387, 0.5222, 0.1774, 0.5844, 0.1907, 0.5841, 0.1917, 0.522, 0.1785, 0.3497, 0.7751, 0.2969, 0.7396, 0.2976, 0.7387, 0.3502, 0.7741, 0.4594, 0.1757, 0.5222, 0.1774, 0.522, 0.1785, 0.4595, 0.1768, 0.7036, 0.7474, 0.6511, 0.7805, 0.6506, 0.7796, 0.7029, 0.7466, 0.408, 0.7996, 0.3497, 0.7751, 0.3502, 0.7741, 0.4083, 0.7986, 0.3984, 0.1864, 0.4594, 0.1757, 0.4595, 0.1768, 0.3987, 0.1875, 0.7485, 0.7045, 0.7036, 0.7474, 0.7029, 0.7466, 0.7476, 0.7039, 0.4695, 0.8125, 0.408, 0.7996, 0.4083, 0.7986, 0.4697, 0.8114, 0.3415, 0.2088, 0.3984, 0.1864, 0.3987, 0.1875, 0.342, 0.2097, 0.784, 0.6534, 0.7485, 0.7045, 0.7476, 0.7039, 0.783, 0.6528, 0.532, 0.8133, 0.4695, 0.8125, 0.4697, 0.8114, 0.5319, 0.8123, 0.2906, 0.2421, 0.3415, 0.2088, 0.342, 0.2097, 0.2913, 0.2429, 0.8086, 0.5958, 0.784, 0.6534, 0.783, 0.6528, 0.8076, 0.5955, 0.5932, 0.8027, 0.532, 0.8133, 0.5319, 0.8123, 0.5929, 0.8017, 0.2473, 0.2851, 0.2906, 0.2421, 0.2913, 0.2429, 0.2481, 0.2858, 0.8212, 0.534, 0.8086, 0.5958, 0.8076, 0.5955, 0.8201, 0.5339, 0.6511, 0.7805, 0.5932, 0.8027, 0.5929, 0.8017, 0.6506, 0.7796, 0.213, 0.3363, 0.2473, 0.2851, 0.2481, 0.2858, 0.2139, 0.3368, 0.821, 0.4705, 0.8212, 0.534, 0.8201, 0.5339, 0.8199, 0.4706, 0.1892, 0.394, 0.213, 0.3363, 0.2139, 0.3368, 0.1903, 0.3943, 0.8079, 0.4078, 0.821, 0.4705, 0.8199, 0.4706, 0.8068, 0.4082, 0.1772, 0.4559, 0.1892, 0.394, 0.1903, 0.3943, 0.1783, 0.456, 0.7822, 0.3487, 0.8079, 0.4078, 0.8068, 0.4082, 0.7813, 0.3492, 0.1777, 0.5195, 0.1772, 0.4559, 0.1783, 0.456, 0.1788, 0.5194, 0.5841, 0.1917, 0.6434, 0.2162, 0.6429, 0.2171, 0.5838, 0.1928, 0.2976, 0.7387, 0.2524, 0.6937, 0.2533, 0.693, 0.2983, 0.7379, 0.522, 0.1785, 0.5841, 0.1917, 0.5838, 0.1928, 0.5219, 0.1796, 0.3502, 0.7741, 0.2976, 0.7387, 0.2983, 0.7379, 0.3507, 0.7731, 0.4595, 0.1768, 0.522, 0.1785, 0.5219, 0.1796, 0.4596, 0.1779, 0.7029, 0.7466, 0.6506, 0.7796, 0.6501, 0.7786, 0.7022, 0.7458, 0.4083, 0.7986, 0.3502, 0.7741, 0.3507, 0.7731, 0.4087, 0.7975, 0.3987, 0.1875, 0.4595, 0.1768, 0.4596, 0.1779, 0.399, 0.1885, 0.7476, 0.7039, 0.7029, 0.7466, 0.7022, 0.7458, 0.7468, 0.7032, 0.4697, 0.8114, 0.4083, 0.7986, 0.4087, 0.7975, 0.4698, 0.8103, 0.342, 0.2097, 0.3987, 0.1875, 0.399, 0.1885, 0.3425, 0.2106, 0.783, 0.6528, 0.7476, 0.7039, 0.7468, 0.7032, 0.7821, 0.6523, 0.5319, 0.8123, 0.4697, 0.8114, 0.4698, 0.8103, 0.5318, 0.8112, 0.2913, 0.2429, 0.342, 0.2097, 0.3425, 0.2106, 0.292, 0.2437, 0.8076, 0.5955, 0.783, 0.6528, 0.7821, 0.6523, 0.8065, 0.5951, 0.5929, 0.8017, 0.5319, 0.8123, 0.5318, 0.8112, 0.5926, 0.8006, 0.2481, 0.2858, 0.2913, 0.2429, 0.292, 0.2437, 0.249, 0.2865, 0.8201, 0.5339, 0.8076, 0.5955, 0.8065, 0.5951, 0.819, 0.5338, 0.6506, 0.7796, 0.5929, 0.8017, 0.5926, 0.8006, 0.6501, 0.7786, 0.2139, 0.3368, 0.2481, 0.2858, 0.249, 0.2865, 0.2149, 0.3373, 0.8199, 0.4706, 0.8201, 0.5339, 0.819, 0.5338, 0.8188, 0.4708, 0.1903, 0.3943, 0.2139, 0.3368, 0.2149, 0.3373, 0.1913, 0.3946, 0.8068, 0.4082, 0.8199, 0.4706, 0.8188, 0.4708, 0.8058, 0.4085, 0.1783, 0.456, 0.1903, 0.3943, 0.1913, 0.3946, 0.1794, 0.4561, 0.7813, 0.3492, 0.8068, 0.4082, 0.8058, 0.4085, 0.7803, 0.3498, 0.1788, 0.5194, 0.1783, 0.456, 0.1794, 0.4561, 0.1799, 0.5193, 0.7443, 0.2962, 0.7813, 0.3492, 0.7803, 0.3498, 0.7434, 0.2969, 0.1918, 0.5818, 0.1788, 0.5194, 0.1799, 0.5193, 0.1928, 0.5815, 0.6976, 0.2513, 0.7443, 0.2962, 0.7434, 0.2969, 0.6969, 0.2522, 0.2167, 0.6407, 0.1918, 0.5818, 0.1928, 0.5815, 0.2176, 0.6402, 0.6434, 0.2162, 0.6976, 0.2513, 0.6969, 0.2522, 0.6429, 0.2171, 0.2524, 0.6937, 0.2167, 0.6407, 0.2176, 0.6402, 0.2533, 0.693, 0.399, 0.1885, 0.4596, 0.1779, 0.4596, 0.179, 0.3993, 0.1895, 0.7468, 0.7032, 0.7022, 0.7458, 0.7016, 0.7449, 0.746, 0.7025, 0.4698, 0.8103, 0.4087, 0.7975, 0.409, 0.7965, 0.4699, 0.8092, 0.3425, 0.2106, 0.399, 0.1885, 0.3993, 0.1895, 0.343, 0.2116, 0.7821, 0.6523, 0.7468, 0.7032, 0.746, 0.7025, 0.7811, 0.6518, 0.5318, 0.8112, 0.4698, 0.8103, 0.4699, 0.8092, 0.5317, 0.8101, 0.292, 0.2437, 0.3425, 0.2106, 0.343, 0.2116, 0.2926, 0.2445, 0.8065, 0.5951, 0.7821, 0.6523, 0.7811, 0.6518, 0.8055, 0.5948, 0.5926, 0.8006, 0.5318, 0.8112, 0.5317, 0.8101, 0.5923, 0.7996, 0.249, 0.2865, 0.292, 0.2437, 0.2926, 0.2445, 0.2498, 0.2871, 0.819, 0.5338, 0.8065, 0.5951, 0.8055, 0.5948, 0.8179, 0.5337, 0.6501, 0.7786, 0.5926, 0.8006, 0.5923, 0.7996, 0.6497, 0.7777, 0.2149, 0.3373, 0.249, 0.2865, 0.2498, 0.2871, 0.2158, 0.3378, 0.8188, 0.4708, 0.819, 0.5338, 0.8179, 0.5337, 0.8177, 0.4709, 0.1913, 0.3946, 0.2149, 0.3373, 0.2158, 0.3378, 0.1924, 0.3949, 0.8058, 0.4085, 0.8188, 0.4708, 0.8177, 0.4709, 0.8047, 0.4089, 0.1794, 0.4561, 0.1913, 0.3946, 0.1924, 0.3949, 0.1805, 0.4562, 0.7803, 0.3498, 0.8058, 0.4085, 0.8047, 0.4089, 0.7793, 0.3503, 0.1799, 0.5193, 0.1794, 0.4561, 0.1805, 0.4562, 0.181, 0.5191, 0.7434, 0.2969, 0.7803, 0.3498, 0.7793, 0.3503, 0.7426, 0.2977, 0.1928, 0.5815, 0.1799, 0.5193, 0.181, 0.5191, 0.1939, 0.5811, 0.6969, 0.2522, 0.7434, 0.2969, 0.7426, 0.2977, 0.6962, 0.2531, 0.2176, 0.6402, 0.1928, 0.5815, 0.1939, 0.5811, 0.2186, 0.6396, 0.6429, 0.2171, 0.6969, 0.2522, 0.6962, 0.2531, 0.6423, 0.2181, 0.2533, 0.693, 0.2176, 0.6402, 0.2186, 0.6396, 0.2541, 0.6923, 0.5838, 0.1928, 0.6429, 0.2171, 0.6423, 0.2181, 0.5834, 0.1938, 0.2983, 0.7379, 0.2533, 0.693, 0.2541, 0.6923, 0.299, 0.737, 0.5219, 0.1796, 0.5838, 0.1928, 0.5834, 0.1938, 0.5218, 0.1807, 0.3507, 0.7731, 0.2983, 0.7379, 0.299, 0.737, 0.3513, 0.7722, 0.4596, 0.1779, 0.5219, 0.1796, 0.5218, 0.1807, 0.4596, 0.179, 0.7022, 0.7458, 0.6501, 0.7786, 0.6497, 0.7777, 0.7016, 0.7449, 0.4087, 0.7975, 0.3507, 0.7731, 0.3513, 0.7722, 0.409, 0.7965, 0.2498, 0.2871, 0.2926, 0.2445, 0.3116, 0.2548, 0.274, 0.2927, 0.8179, 0.5337, 0.8055, 0.5948, 0.6917, 0.5367, 0.7039, 0.4987, 0.6497, 0.7777, 0.5923, 0.7996, 0.5524, 0.6608, 0.5883, 0.646, 0.2158, 0.3378, 0.2498, 0.2871, 0.274, 0.2927, 0.2465, 0.3384, 0.8177, 0.4709, 0.8179, 0.5337, 0.7039, 0.4987, 0.7091, 0.4576, 0.1924, 0.3949, 0.2158, 0.3378, 0.2465, 0.3384, 0.2311, 0.3892, 0.8047, 0.4089, 0.8177, 0.4709, 0.7091, 0.4576, 0.7063, 0.4146, 0.1805, 0.4562, 0.1924, 0.3949, 0.2311, 0.3892, 0.2281, 0.4413, 0.7793, 0.3503, 0.8047, 0.4089, 0.7063, 0.4146, 0.6949, 0.371, 0.181, 0.5191, 0.1805, 0.4562, 0.2281, 0.4413, 0.2366, 0.4917, 0.7426, 0.2977, 0.7793, 0.3503, 0.6949, 0.371, 0.6745, 0.3285, 0.1939, 0.5811, 0.181, 0.5191, 0.2366, 0.4917, 0.2552, 0.5378, 0.6962, 0.2531, 0.7426, 0.2977, 0.6745, 0.3285, 0.6452, 0.2892, 0.2186, 0.6396, 0.1939, 0.5811, 0.2552, 0.5378, 0.2819, 0.578, 0.6423, 0.2181, 0.6962, 0.2531, 0.6452, 0.2892, 0.6076, 0.2551, 0.2541, 0.6923, 0.2186, 0.6396, 0.2819, 0.578, 0.3146, 0.6113, 0.5834, 0.1938, 0.6423, 0.2181, 0.6076, 0.2551, 0.563, 0.2282, 0.299, 0.737, 0.2541, 0.6923, 0.3146, 0.6113, 0.3516, 0.6373, 0.5218, 0.1807, 0.5834, 0.1938, 0.563, 0.2282, 0.513, 0.2108, 0.3513, 0.7722, 0.299, 0.737, 0.3516, 0.6373, 0.3913, 0.6559, 0.4596, 0.179, 0.5218, 0.1807, 0.513, 0.2108, 0.4601, 0.2049, 0.7016, 0.7449, 0.6497, 0.7777, 0.5883, 0.646, 0.6211, 0.6261, 0.409, 0.7965, 0.3513, 0.7722, 0.3913, 0.6559, 0.4323, 0.6673, 0.3993, 0.1895, 0.4596, 0.179, 0.4601, 0.2049, 0.4071, 0.2099, 0.746, 0.7025, 0.7016, 0.7449, 0.6211, 0.6261, 0.6499, 0.6011, 0.4699, 0.8092, 0.409, 0.7965, 0.4323, 0.6673, 0.4734, 0.6718, 0.343, 0.2116, 0.3993, 0.1895, 0.4071, 0.2099, 0.3569, 0.2268, 0.7811, 0.6518, 0.746, 0.7025, 0.6499, 0.6011, 0.6734, 0.571, 0.5317, 0.8101, 0.4699, 0.8092, 0.4734, 0.6718, 0.5138, 0.6698, 0.2926, 0.2445, 0.343, 0.2116, 0.3569, 0.2268, 0.3116, 0.2548, 0.8055, 0.5948, 0.7811, 0.6518, 0.6734, 0.571, 0.6917, 0.5367, 0.5923, 0.7996, 0.5317, 0.8101, 0.5138, 0.6698, 0.5524, 0.6608, 0.2281, 0.4413, 0.2311, 0.3892, 0.232, 0.3893, 0.229, 0.4413, 0.6949, 0.371, 0.7063, 0.4146, 0.7056, 0.4147, 0.6942, 0.3713, 0.2366, 0.4917, 0.2281, 0.4413, 0.229, 0.4413, 0.2375, 0.4915, 0.6745, 0.3285, 0.6949, 0.371, 0.6942, 0.3713, 0.6738, 0.329, 0.2552, 0.5378, 0.2366, 0.4917, 0.2375, 0.4915, 0.256, 0.5374, 0.6452, 0.2892, 0.6745, 0.3285, 0.6738, 0.329, 0.6445, 0.2898, 0.2819, 0.578, 0.2552, 0.5378, 0.256, 0.5374, 0.2825, 0.5775, 0.6076, 0.2551, 0.6452, 0.2892, 0.6445, 0.2898, 0.6071, 0.2558, 0.3146, 0.6113, 0.2819, 0.578, 0.2825, 0.5775, 0.3151, 0.6107, 0.563, 0.2282, 0.6076, 0.2551, 0.6071, 0.2558, 0.5626, 0.229, 0.3516, 0.6373, 0.3146, 0.6113, 0.3151, 0.6107, 0.352, 0.6366, 0.513, 0.2108, 0.563, 0.2282, 0.5626, 0.229, 0.5128, 0.2117, 0.3913, 0.6559, 0.3516, 0.6373, 0.352, 0.6366, 0.3916, 0.6552, 0.4601, 0.2049, 0.513, 0.2108, 0.5128, 0.2117, 0.4601, 0.2058, 0.6211, 0.6261, 0.5883, 0.646, 0.588, 0.6455, 0.6207, 0.6255, 0.4323, 0.6673, 0.3913, 0.6559, 0.3916, 0.6552, 0.4324, 0.6666, 0.4071, 0.2099, 0.4601, 0.2049, 0.4601, 0.2058, 0.4073, 0.2108, 0.6499, 0.6011, 0.6211, 0.6261, 0.6207, 0.6255, 0.6494, 0.6007, 0.4734, 0.6718, 0.4323, 0.6673, 0.4324, 0.6666, 0.4734, 0.6711, 0.3569, 0.2268, 0.4071, 0.2099, 0.4073, 0.2108, 0.3573, 0.2277, 0.6734, 0.571, 0.6499, 0.6011, 0.6494, 0.6007, 0.6728, 0.5707, 0.5138, 0.6698, 0.4734, 0.6718, 0.4734, 0.6711, 0.5137, 0.6691, 0.3116, 0.2548, 0.3569, 0.2268, 0.3573, 0.2277, 0.3122, 0.2555, 0.6917, 0.5367, 0.6734, 0.571, 0.6728, 0.5707, 0.691, 0.5364, 0.5524, 0.6608, 0.5138, 0.6698, 0.5137, 0.6691, 0.5522, 0.6601, 0.274, 0.2927, 0.3116, 0.2548, 0.3122, 0.2555, 0.2748, 0.2932, 0.7039, 0.4987, 0.6917, 0.5367, 0.691, 0.5364, 0.7032, 0.4985, 0.5883, 0.646, 0.5524, 0.6608, 0.5522, 0.6601, 0.588, 0.6455, 0.2465, 0.3384, 0.274, 0.2927, 0.2748, 0.2932, 0.2474, 0.3388, 0.7091, 0.4576, 0.7039, 0.4987, 0.7032, 0.4985, 0.7083, 0.4576, 0.2311, 0.3892, 0.2465, 0.3384, 0.2474, 0.3388, 0.232, 0.3893, 0.7063, 0.4146, 0.7091, 0.4576, 0.7083, 0.4576, 0.7056, 0.4147, 0.2825, 0.5775, 0.256, 0.5374, 0.337, 0.5256, 0.3609, 0.5514, 0.6071, 0.2558, 0.6445, 0.2898, 0.616, 0.3607, 0.5947, 0.3324, 0.3151, 0.6107, 0.2825, 0.5775, 0.3609, 0.5514, 0.3878, 0.5706, 0.5626, 0.229, 0.6071, 0.2558, 0.5947, 0.3324, 0.566, 0.3074, 0.352, 0.6366, 0.3151, 0.6107, 0.3878, 0.5706, 0.4159, 0.5836, 0.5128, 0.2117, 0.5626, 0.229, 0.566, 0.3074, 0.5308, 0.2873, 0.3916, 0.6552, 0.352, 0.6366, 0.4159, 0.5836, 0.4439, 0.5911, 0.4601, 0.2058, 0.5128, 0.2117, 0.5308, 0.2873, 0.4905, 0.2745, 0.6207, 0.6255, 0.588, 0.6455, 0.5618, 0.572, 0.5796, 0.5602, 0.4324, 0.6666, 0.3916, 0.6552, 0.4439, 0.5911, 0.4709, 0.594, 0.4073, 0.2108, 0.4601, 0.2058, 0.4905, 0.2745, 0.4471, 0.2726, 0.6494, 0.6007, 0.6207, 0.6255, 0.5796, 0.5602, 0.5952, 0.5463, 0.4734, 0.6711, 0.4324, 0.6666, 0.4709, 0.594, 0.4964, 0.5929, 0.3573, 0.2277, 0.4073, 0.2108, 0.4471, 0.2726, 0.4046, 0.2831, 0.6728, 0.5707, 0.6494, 0.6007, 0.5952, 0.5463, 0.6094, 0.5309, 0.5137, 0.6691, 0.4734, 0.6711, 0.4964, 0.5929, 0.5202, 0.5886, 0.3122, 0.2555, 0.3573, 0.2277, 0.4046, 0.2831, 0.3667, 0.3048, 0.691, 0.5364, 0.6728, 0.5707, 0.6094, 0.5309, 0.6213, 0.5132, 0.5522, 0.6601, 0.5137, 0.6691, 0.5202, 0.5886, 0.542, 0.5815, 0.2748, 0.2932, 0.3122, 0.2555, 0.3667, 0.3048, 0.3358, 0.3359, 0.7032, 0.4985, 0.691, 0.5364, 0.6213, 0.5132, 0.6309, 0.4933, 0.588, 0.6455, 0.5522, 0.6601, 0.542, 0.5815, 0.5618, 0.572, 0.2474, 0.3388, 0.2748, 0.2932, 0.3358, 0.3359, 0.3153, 0.3742, 0.7083, 0.4576, 0.7032, 0.4985, 0.6309, 0.4933, 0.6367, 0.4709, 0.232, 0.3893, 0.2474, 0.3388, 0.3153, 0.3742, 0.3059, 0.4153, 0.7056, 0.4147, 0.7083, 0.4576, 0.6367, 0.4709, 0.6393, 0.446, 0.229, 0.4413, 0.232, 0.3893, 0.3059, 0.4153, 0.3075, 0.4561, 0.6942, 0.3713, 0.7056, 0.4147, 0.6393, 0.446, 0.6374, 0.4189, 0.2375, 0.4915, 0.229, 0.4413, 0.3075, 0.4561, 0.3184, 0.4934, 0.6738, 0.329, 0.6942, 0.3713, 0.6374, 0.4189, 0.6301, 0.39, 0.256, 0.5374, 0.2375, 0.4915, 0.3184, 0.4934, 0.337, 0.5256, 0.6445, 0.2898, 0.6738, 0.329, 0.6301, 0.39, 0.616, 0.3607, 0.4439, 0.5911, 0.4159, 0.5836, 0.461, 0.5447, 0.4819, 0.548, 0.4905, 0.2745, 0.5308, 0.2873, 0.5612, 0.3385, 0.5356, 0.3194, 0.5796, 0.5602, 0.5618, 0.572, 0.5566, 0.5266, 0.5662, 0.5188, 0.4709, 0.594, 0.4439, 0.5911, 0.4819, 0.548, 0.5009, 0.5477, 0.4471, 0.2726, 0.4905, 0.2745, 0.5356, 0.3194, 0.5024, 0.3083, 0.5952, 0.5463, 0.5796, 0.5602, 0.5662, 0.5188, 0.5746, 0.5102, 0.4964, 0.5929, 0.4709, 0.594, 0.5009, 0.5477, 0.5178, 0.5447, 0.4046, 0.2831, 0.4471, 0.2726, 0.5024, 0.3083, 0.4655, 0.3093, 0.6094, 0.5309, 0.5952, 0.5463, 0.5746, 0.5102, 0.5817, 0.5009, 0.5202, 0.5886, 0.4964, 0.5929, 0.5178, 0.5447, 0.5326, 0.5399, 0.3667, 0.3048, 0.4046, 0.2831, 0.4655, 0.3093, 0.4305, 0.3228, 0.6213, 0.5132, 0.6094, 0.5309, 0.5817, 0.5009, 0.5874, 0.4906, 0.542, 0.5815, 0.5202, 0.5886, 0.5326, 0.5399, 0.5454, 0.5338, 0.3358, 0.3359, 0.3667, 0.3048, 0.4305, 0.3228, 0.4017, 0.3466, 0.6309, 0.4933, 0.6213, 0.5132, 0.5874, 0.4906, 0.592, 0.4794, 0.5618, 0.572, 0.542, 0.5815, 0.5454, 0.5338, 0.5566, 0.5266, 0.3153, 0.3742, 0.3358, 0.3359, 0.4017, 0.3466, 0.382, 0.3773, 0.6367, 0.4709, 0.6309, 0.4933, 0.592, 0.4794, 0.5959, 0.4672, 0.3059, 0.4153, 0.3153, 0.3742, 0.382, 0.3773, 0.3722, 0.4114, 0.6393, 0.446, 0.6367, 0.4709, 0.5959, 0.4672, 0.5985, 0.4537, 0.3075, 0.4561, 0.3059, 0.4153, 0.3722, 0.4114, 0.3724, 0.4457, 0.6374, 0.4189, 0.6393, 0.446, 0.5985, 0.4537, 0.5996, 0.4388, 0.3184, 0.4934, 0.3075, 0.4561, 0.3724, 0.4457, 0.3815, 0.4771, 0.6301, 0.39, 0.6374, 0.4189, 0.5996, 0.4388, 0.5988, 0.4222, 0.337, 0.5256, 0.3184, 0.4934, 0.3815, 0.4771, 0.3972, 0.5032, 0.616, 0.3607, 0.6301, 0.39, 0.5988, 0.4222, 0.5958, 0.4037, 0.3609, 0.5514, 0.337, 0.5256, 0.3972, 0.5032, 0.4172, 0.5232, 0.5947, 0.3324, 0.616, 0.3607, 0.5958, 0.4037, 0.5895, 0.3831, 0.3878, 0.5706, 0.3609, 0.5514, 0.4172, 0.5232, 0.4391, 0.5368, 0.566, 0.3074, 0.5947, 0.3324, 0.5895, 0.3831, 0.5786, 0.3609, 0.4159, 0.5836, 0.3878, 0.5706, 0.4391, 0.5368, 0.461, 0.5447, 0.5308, 0.2873, 0.566, 0.3074, 0.5786, 0.3609, 0.5612, 0.3385, 0.5326, 0.5399, 0.5178, 0.5447, 0.5177, 0.5444, 0.5325, 0.5396, 0.4305, 0.3228, 0.4655, 0.3093, 0.4657, 0.31, 0.4308, 0.3234, 0.5874, 0.4906, 0.5817, 0.5009, 0.5815, 0.5008, 0.5872, 0.4905, 0.5454, 0.5338, 0.5326, 0.5399, 0.5325, 0.5396, 0.5453, 0.5335, 0.4017, 0.3466, 0.4305, 0.3228, 0.4308, 0.3234, 0.4022, 0.347, 0.592, 0.4794, 0.5874, 0.4906, 0.5872, 0.4905, 0.5918, 0.4793, 0.5566, 0.5266, 0.5454, 0.5338, 0.5453, 0.5335, 0.5565, 0.5265, 0.382, 0.3773, 0.4017, 0.3466, 0.4022, 0.347, 0.3826, 0.3775, 0.5959, 0.4672, 0.592, 0.4794, 0.5918, 0.4793, 0.5957, 0.4671, 0.3722, 0.4114, 0.382, 0.3773, 0.3826, 0.3775, 0.3728, 0.4114, 0.5985, 0.4537, 0.5959, 0.4672, 0.5957, 0.4671, 0.5983, 0.4537, 0.3724, 0.4457, 0.3722, 0.4114, 0.3728, 0.4114, 0.373, 0.4456, 0.5996, 0.4388, 0.5985, 0.4537, 0.5983, 0.4537, 0.5993, 0.4388, 0.3815, 0.4771, 0.3724, 0.4457, 0.373, 0.4456, 0.382, 0.4768, 0.5988, 0.4222, 0.5996, 0.4388, 0.5993, 0.4388, 0.5985, 0.4222, 0.3972, 0.5032, 0.3815, 0.4771, 0.382, 0.4768, 0.3976, 0.5029, 0.5958, 0.4037, 0.5988, 0.4222, 0.5985, 0.4222, 0.5954, 0.4038, 0.4172, 0.5232, 0.3972, 0.5032, 0.3976, 0.5029, 0.4175, 0.5228, 0.5895, 0.3831, 0.5958, 0.4037, 0.5954, 0.4038, 0.5891, 0.3832, 0.4391, 0.5368, 0.4172, 0.5232, 0.4175, 0.5228, 0.4392, 0.5364, 0.5786, 0.3609, 0.5895, 0.3831, 0.5891, 0.3832, 0.5782, 0.3611, 0.461, 0.5447, 0.4391, 0.5368, 0.4392, 0.5364, 0.4611, 0.5444, 0.5612, 0.3385, 0.5786, 0.3609, 0.5782, 0.3611, 0.5608, 0.3389, 0.4819, 0.548, 0.461, 0.5447, 0.4611, 0.5444, 0.4819, 0.5477, 0.5356, 0.3194, 0.5612, 0.3385, 0.5608, 0.3389, 0.5353, 0.3199, 0.5662, 0.5188, 0.5566, 0.5266, 0.5565, 0.5265, 0.5661, 0.5186, 0.5009, 0.5477, 0.4819, 0.548, 0.4819, 0.5477, 0.5008, 0.5473, 0.5024, 0.3083, 0.5356, 0.3194, 0.5353, 0.3199, 0.5023, 0.309, 0.5746, 0.5102, 0.5662, 0.5188, 0.5661, 0.5186, 0.5744, 0.5101, 0.5178, 0.5447, 0.5009, 0.5477, 0.5008, 0.5473, 0.5177, 0.5444, 0.4655, 0.3093, 0.5024, 0.3083, 0.5023, 0.309, 0.4657, 0.31, 0.5817, 0.5009, 0.5746, 0.5102, 0.5744, 0.5101, 0.5815, 0.5008, 0.3728, 0.4114, 0.3826, 0.3775, 0.444, 0.408, 0.4377, 0.4311, 0.5983, 0.4537, 0.5957, 0.4671, 0.5644, 0.4663, 0.567, 0.4601, 0.373, 0.4456, 0.3728, 0.4114, 0.4377, 0.4311, 0.4392, 0.4536, 0.5993, 0.4388, 0.5983, 0.4537, 0.567, 0.4601, 0.5693, 0.4528, 0.382, 0.4768, 0.373, 0.4456, 0.4392, 0.4536, 0.447, 0.4727, 0.5985, 0.4222, 0.5993, 0.4388, 0.5693, 0.4528, 0.5713, 0.4442, 0.3976, 0.5029, 0.382, 0.4768, 0.447, 0.4727, 0.4587, 0.4869, 0.5954, 0.4038, 0.5985, 0.4222, 0.5713, 0.4442, 0.5727, 0.4339, 0.4175, 0.5228, 0.3976, 0.5029, 0.4587, 0.4869, 0.472, 0.4959, 0.5891, 0.3832, 0.5954, 0.4038, 0.5727, 0.4339, 0.5727, 0.4215, 0.4392, 0.5364, 0.4175, 0.5228, 0.472, 0.4959, 0.485, 0.5008, 0.5782, 0.3611, 0.5891, 0.3832, 0.5727, 0.4215, 0.5699, 0.4069, 0.4611, 0.5444, 0.4392, 0.5364, 0.485, 0.5008, 0.4969, 0.5027, 0.5608, 0.3389, 0.5782, 0.3611, 0.5699, 0.4069, 0.5622, 0.3909, 0.4819, 0.5477, 0.4611, 0.5444, 0.4969, 0.5027, 0.5073, 0.5027, 0.5353, 0.3199, 0.5608, 0.3389, 0.5622, 0.3909, 0.548, 0.376, 0.5661, 0.5186, 0.5565, 0.5265, 0.5426, 0.4917, 0.5473, 0.4885, 0.5008, 0.5473, 0.4819, 0.5477, 0.5073, 0.5027, 0.5164, 0.5015, 0.5023, 0.309, 0.5353, 0.3199, 0.548, 0.376, 0.5272, 0.3661, 0.5744, 0.5101, 0.5661, 0.5186, 0.5473, 0.4885, 0.5515, 0.4849, 0.5177, 0.5444, 0.5008, 0.5473, 0.5164, 0.5015, 0.5243, 0.4996, 0.4657, 0.31, 0.5023, 0.309, 0.5272, 0.3661, 0.5026, 0.3641, 0.5815, 0.5008, 0.5744, 0.5101, 0.5515, 0.4849, 0.5552, 0.481, 0.5325, 0.5396, 0.5177, 0.5444, 0.5243, 0.4996, 0.5312, 0.4972, 0.4308, 0.3234, 0.4657, 0.31, 0.5026, 0.3641, 0.4782, 0.3714, 0.5872, 0.4905, 0.5815, 0.5008, 0.5552, 0.481, 0.5586, 0.4767, 0.5453, 0.5335, 0.5325, 0.5396, 0.5312, 0.4972, 0.5372, 0.4946, 0.4022, 0.347, 0.4308, 0.3234, 0.4782, 0.3714, 0.4578, 0.3869, 0.5918, 0.4793, 0.5872, 0.4905, 0.5586, 0.4767, 0.5616, 0.4718, 0.5565, 0.5265, 0.5453, 0.5335, 0.5372, 0.4946, 0.5426, 0.4917, 0.3826, 0.3775, 0.4022, 0.347, 0.4578, 0.3869, 0.444, 0.408, 0.5957, 0.4671, 0.5918, 0.4793, 0.5616, 0.4718, 0.5644, 0.4663, 0.4587, 0.4869, 0.447, 0.4727, 0.4899, 0.4606, 0.4921, 0.4673, 0.5727, 0.4339, 0.5713, 0.4442, 0.5495, 0.4482, 0.5483, 0.4419, 0.472, 0.4959, 0.4587, 0.4869, 0.4921, 0.4673, 0.496, 0.4727, 0.5727, 0.4215, 0.5727, 0.4339, 0.5483, 0.4419, 0.5461, 0.4352, 0.485, 0.5008, 0.472, 0.4959, 0.496, 0.4727, 0.5012, 0.4767, 0.5699, 0.4069, 0.5727, 0.4215, 0.5461, 0.4352, 0.5426, 0.4288, 0.4969, 0.5027, 0.485, 0.5008, 0.5012, 0.4767, 0.5072, 0.4794, 0.5622, 0.3909, 0.5699, 0.4069, 0.5426, 0.4288, 0.5376, 0.4236, 0.5073, 0.5027, 0.4969, 0.5027, 0.5072, 0.4794, 0.5134, 0.4808, 0.548, 0.376, 0.5622, 0.3909, 0.5376, 0.4236, 0.5314, 0.4202, 0.5473, 0.4885, 0.5426, 0.4917, 0.5376, 0.4791, 0.5408, 0.4776, 0.5164, 0.5015, 0.5073, 0.5027, 0.5134, 0.4808, 0.5193, 0.4814, 0.5272, 0.3661, 0.548, 0.376, 0.5314, 0.4202, 0.5241, 0.4189, 0.5515, 0.4849, 0.5473, 0.4885, 0.5408, 0.4776, 0.5435, 0.4757, 0.5243, 0.4996, 0.5164, 0.5015, 0.5193, 0.4814, 0.5247, 0.4814, 0.5026, 0.3641, 0.5272, 0.3661, 0.5241, 0.4189, 0.5165, 0.4201, 0.5552, 0.481, 0.5515, 0.4849, 0.5435, 0.4757, 0.5458, 0.4734, 0.5312, 0.4972, 0.5243, 0.4996, 0.5247, 0.4814, 0.5296, 0.481, 0.4782, 0.3714, 0.5026, 0.3641, 0.5165, 0.4201, 0.5088, 0.4237, 0.5586, 0.4767, 0.5552, 0.481, 0.5458, 0.4734, 0.5475, 0.4706, 0.5372, 0.4946, 0.5312, 0.4972, 0.5296, 0.481, 0.5339, 0.4802, 0.4578, 0.3869, 0.4782, 0.3714, 0.5088, 0.4237, 0.5018, 0.4295, 0.5616, 0.4718, 0.5586, 0.4767, 0.5475, 0.4706, 0.5488, 0.4673, 0.5426, 0.4917, 0.5372, 0.4946, 0.5339, 0.4802, 0.5376, 0.4791, 0.444, 0.408, 0.4578, 0.3869, 0.5018, 0.4295, 0.496, 0.4367, 0.5644, 0.4663, 0.5616, 0.4718, 0.5488, 0.4673, 0.5496, 0.4635, 0.4377, 0.4311, 0.444, 0.408, 0.496, 0.4367, 0.4918, 0.4448, 0.567, 0.4601, 0.5644, 0.4663, 0.5496, 0.4635, 0.55, 0.4591, 0.4392, 0.4536, 0.4377, 0.4311, 0.4918, 0.4448, 0.4898, 0.453, 0.5693, 0.4528, 0.567, 0.4601, 0.55, 0.4591, 0.55, 0.454, 0.447, 0.4727, 0.4392, 0.4536, 0.4898, 0.453, 0.4899, 0.4606, 0.5713, 0.4442, 0.5693, 0.4528, 0.55, 0.454, 0.5495, 0.4482])
me_circle_002.use_remesh_preserve_volume = False
me_circle_002.use_remesh_preserve_attributes = False
me_circle_002.use_mirror_vertex_groups = False
me_circle_002.update()

# ---- objects
ob_circle = bpy.data.objects.new('Circle', me_circle_002)

# ---- transforms, parenting, visibility, modifiers, constraints
ob_circle.location = (-1.81, 1.049, -0.9582)
ob_circle.rotation_euler = (0.0, 1.571, 0.0)
ob_circle.lineart.crease_threshold = 0.0

# ---- collection membership
col_collection_1.objects.link(ob_circle)

# ---- scene / render settings (as saved in the file)
scene.frame_start = 1; scene.frame_end = 250; scene.frame_set(1)
scene.render.engine = 'BLENDER_EEVEE_NEXT'
scene.render.resolution_percentage = 50
scene.render.dither_intensity = 0.0
scene.cycles.use_denoising = False
scene.cycles.samples = 128
scene.cycles.sampling_pattern = 'TABULATED_SOBOL'
scene.cycles.light_sampling_threshold = 0.0
scene.cycles.use_adaptive_sampling = False
scene.cycles.use_light_tree = False
scene.cycles.blur_glossy = 0.0
scene.cycles.sample_clamp_indirect = 0.0
scene.view_settings.view_transform = 'Standard'
bpy.context.view_layer.update()

# ---- added for rendering (the .blend has no active camera and no usable light): camera, sun
cam_auto = bpy.data.cameras.new('AutoCamera')
cam_auto.lens = 50.0
cam_auto.sensor_width = 36.0
cam_auto.clip_end = 1000.0
ob_auto_camera = bpy.data.objects.new('AutoCamera', cam_auto)
scene.collection.objects.link(ob_auto_camera)
ob_auto_camera.location = (0.851044, -4.07374, 2.7407)
ob_auto_camera.rotation_euler = (1.09748, -7.21219e-08, 0.694738)
scene.camera = ob_auto_camera
light_auto_sun = bpy.data.lights.new('AutoSun', 'SUN')
light_auto_sun.energy = 3.0
light_auto_sun.angle = 0.0523599
ob_auto_sun = bpy.data.objects.new('AutoSun', light_auto_sun)
scene.collection.objects.link(ob_auto_sun)
ob_auto_sun.rotation_euler = (0.872665, 0.174533, 0.523599)
bpy.context.view_layer.update()
